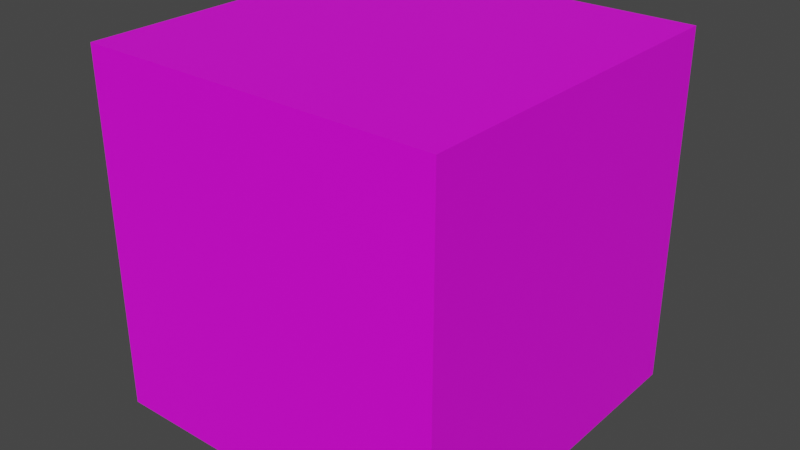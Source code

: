 # Source: cube.blend  (saved by Blender 2.90.8; exported with 4.5.12 LTS)
import bpy
from mathutils import Matrix  # noqa: F401  (used for matrix-valued properties, if any)

bpy.ops.wm.read_factory_settings(use_empty=True)
scene = bpy.context.scene
scene.name = 'Scene'

# ---- collections
col_collection = bpy.data.collections.new('Collection'); scene.collection.children.link(col_collection)

# ---- images (referenced by path relative to the original .blend; pixels are not part of the script)
import os
ASSET_DIR = os.environ.get("B2B_ASSET_DIR", "")  # directory of the original .blend (textures are referenced by path, not embedded)
HERE = os.path.dirname(os.path.abspath(__file__))  # packed textures are extracted next to this script under _unpacked/

def load_image(name, relpath, width, height, colorspace="sRGB"):
    """Load a texture the original file referenced (path relative to the .blend, or extracted next to this script)."""
    p = next((c for c in (os.path.join(HERE, relpath), os.path.join(ASSET_DIR, relpath)) if relpath and os.path.exists(c)), "")
    if p:
        img = bpy.data.images.load(p, check_existing=True)
        img.name = name
    else:  # same state as the original file: an image datablock whose file is absent (Cycles renders it pink)
        img = bpy.data.images.new(name, width, height)
        img.source = "FILE"
        img.filepath = "//" + (relpath or name)
    img.colorspace_settings.name = colorspace
    return img
img_untitled = load_image('Untitled', 'diffuse.png', 1024, 1024, 'sRGB')

# ---- materials (node trees are filled in below, after node groups)
mat_material_001 = bpy.data.materials.new('Material.001')
mat_material_001.use_transparent_shadow = False

# ---- material node trees
mat_material_001.use_nodes = True; mat_material_001.node_tree.nodes.clear()
_N = mat_material_001.node_tree.nodes; _L = mat_material_001.node_tree.links
n0 = _N.new('ShaderNodeBsdfPrincipled'); n0.name = 'Principled BSDF'; n0.location = (10, 300)
n0.distribution = 'GGX'
n0.subsurface_method = 'BURLEY'
n0.inputs[3].default_value = 1.45
n0.inputs[27].default_value = (0.0, 0.0, 0.0, 1.0)
n0.inputs[28].default_value = 1.0
n1 = _N.new('ShaderNodeOutputMaterial'); n1.name = 'Material Output'; n1.location = (300, 300)
n2 = _N.new('ShaderNodeTexImage'); n2.name = 'Image Texture'; n2.location = (-280, 280)
n2.image = img_untitled
_L.new(n0.outputs[0], n1.inputs[0])
_L.new(n2.outputs[0], n0.inputs[0])
n1.is_active_output = True

# ---- world
world_world = bpy.data.worlds.new('World'); scene.world = world_world
world_world.use_nodes = True; world_world.node_tree.nodes.clear()
_N = world_world.node_tree.nodes; _L = world_world.node_tree.links
n0 = _N.new('ShaderNodeOutputWorld'); n0.name = 'World Output'; n0.location = (300, 300)
n1 = _N.new('ShaderNodeBackground'); n1.name = 'Background'; n1.location = (10, 300)
n1.inputs[0].default_value = (0.05088, 0.05088, 0.05088, 1.0)
_L.new(n1.outputs[0], n0.inputs[0])
n0.is_active_output = True
world_world.color = (0.05088, 0.05088, 0.05088)
world_world.use_sun_shadow = False
world_world.sun_shadow_jitter_overblur = 0.0

# ---- meshes
me_cube_001 = bpy.data.meshes.new('Cube.001')
me_cube_001.from_pydata([(-1.0, -1.0, -1.0), (-1.0, -1.0, 1.0), (-1.0, 1.0, -1.0), (-1.0, 1.0, 1.0), (1.0, -1.0, -1.0), (1.0, -1.0, 1.0), (1.0, 1.0, -1.0), (1.0, 1.0, 1.0)], [], [(0, 1, 3, 2), (2, 3, 7, 6), (6, 7, 5, 4), (4, 5, 1, 0), (2, 6, 4, 0), (7, 3, 1, 5)])
_uv = me_cube_001.uv_layers.new(name='UVMap')
_uv.uv.foreach_set('vector', [0.375, 0.0, 0.625, 0.0, 0.625, 0.25, 0.375, 0.25, 0.375, 0.25, 0.625, 0.25, 0.625, 0.5, 0.375, 0.5, 0.375, 0.5, 0.625, 0.5, 0.625, 0.75, 0.375, 0.75, 0.375, 0.75, 0.625, 0.75, 0.625, 1.0, 0.375, 1.0, 0.125, 0.5, 0.375, 0.5, 0.375, 0.75, 0.125, 0.75, 0.625, 0.5, 0.875, 0.5, 0.875, 0.75, 0.625, 0.75])
me_cube_001.materials.append(mat_material_001)
me_cube_001.use_remesh_fix_poles = True
me_cube_001.use_remesh_preserve_attributes = False
me_cube_001.use_mirror_vertex_groups = False
me_cube_001.update()

# ---- objects
ob_cube = bpy.data.objects.new('Cube', me_cube_001)

# ---- transforms, parenting, visibility, modifiers, constraints
ob_cube.location = (0.0, 0.0, 0.0)
ob_cube.lineart.crease_threshold = 0.0

# ---- collection membership
col_collection.objects.link(ob_cube)

# ---- scene / render settings (as saved in the file)
scene.frame_start = 1; scene.frame_end = 250; scene.frame_set(1)
scene.render.engine = 'BLENDER_EEVEE_NEXT'
scene.cycles.use_denoising = False
scene.cycles.samples = 128
scene.cycles.sampling_pattern = 'TABULATED_SOBOL'
scene.cycles.use_adaptive_sampling = False
scene.cycles.use_light_tree = False
scene.view_settings.view_transform = 'Filmic'
bpy.context.view_layer.update()

# ---- added for rendering (the .blend has no active camera and no usable light): camera, sun
cam_auto = bpy.data.cameras.new('AutoCamera')
cam_auto.lens = 50.0
cam_auto.sensor_width = 36.0
cam_auto.clip_end = 1000.0
ob_auto_camera = bpy.data.objects.new('AutoCamera', cam_auto)
scene.collection.objects.link(ob_auto_camera)
ob_auto_camera.location = (3.20507, -3.84609, 2.56406)
ob_auto_camera.rotation_euler = (1.09748, -7.21219e-08, 0.694738)
scene.camera = ob_auto_camera
light_auto_sun = bpy.data.lights.new('AutoSun', 'SUN')
light_auto_sun.energy = 3.0
light_auto_sun.angle = 0.0523599
ob_auto_sun = bpy.data.objects.new('AutoSun', light_auto_sun)
scene.collection.objects.link(ob_auto_sun)
ob_auto_sun.rotation_euler = (0.872665, 0.174533, 0.523599)
bpy.context.view_layer.update()
